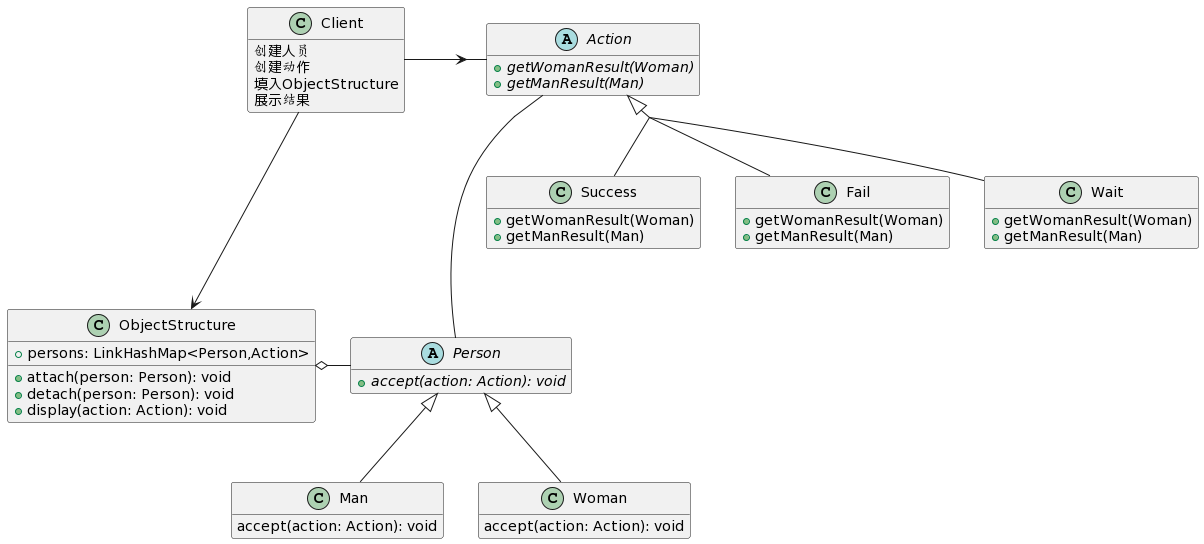

The diagram above was rendered by PlantUML. Its source (embedded in the PNG):
@startuml
'https://plantuml.com/class-diagram

hide empty member
skinparam groupInheritance 3

class Client {
    创建人员
    创建动作
    填入ObjectStructure
    展示结果
}

abstract class Action {
    + {abstract} getWomanResult(Woman)
    + {abstract} getManResult(Man)
}

class Success {
    + getWomanResult(Woman)
    + getManResult(Man)
}

class Fail {
    + getWomanResult(Woman)
    + getManResult(Man)
}

class Wait {
    + getWomanResult(Woman)
    + getManResult(Man)
}

abstract class Person {
    + {abstract} accept(action: Action): void
}

class Man {
    accept(action: Action): void
}

class Woman {
    accept(action: Action): void
}



class ObjectStructure {
    + persons: LinkHashMap<Person,Action>
    + attach(person: Person): void
    + detach(person: Person): void
    + display(action: Action): void
}


Action <|-- Success
Action <|-- Fail
Action <|-- Wait

Action --- Person

Person <|-- Man
Person <|-- Woman

ObjectStructure o--r Person

Client ---r> Action
Client ---d> ObjectStructure
@enduml